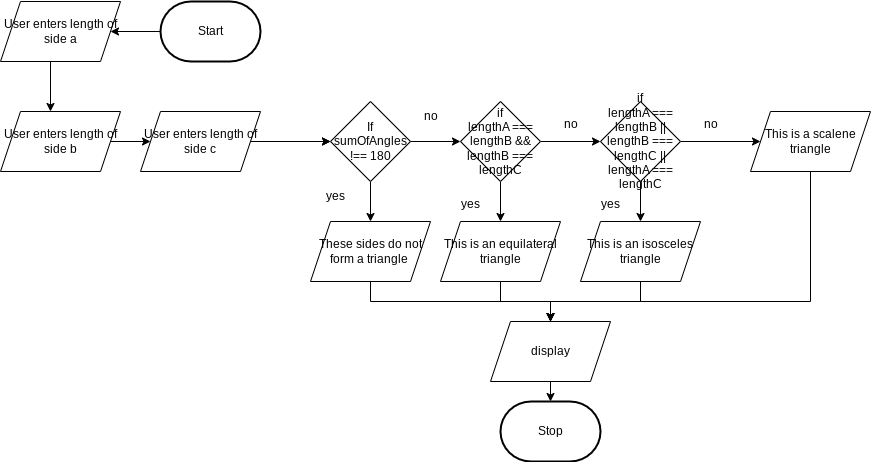

The diagram above was exported from draw.io. Its source (the exported page's mxGraphModel, read from the mxfile embedded in the PNG):
<mxGraphModel dx="532" dy="380" grid="1" gridSize="10" guides="1" tooltips="1" connect="1" arrows="1" fold="1" page="1" pageScale="1" pageWidth="850" pageHeight="1100" math="0" shadow="0">
  <root>
    <mxCell id="0" />
    <mxCell id="1" parent="0" />
    <mxCell id="8" value="" style="edgeStyle=none;html=1;" parent="1" source="2" edge="1">
      <mxGeometry relative="1" as="geometry">
        <mxPoint x="180" y="160" as="targetPoint" />
      </mxGeometry>
    </mxCell>
    <mxCell id="2" value="Start" style="strokeWidth=2;html=1;shape=mxgraph.flowchart.terminator;whiteSpace=wrap;" parent="1" vertex="1">
      <mxGeometry x="230" y="130" width="100" height="60" as="geometry" />
    </mxCell>
    <mxCell id="3" value="Stop" style="strokeWidth=2;html=1;shape=mxgraph.flowchart.terminator;whiteSpace=wrap;" parent="1" vertex="1">
      <mxGeometry x="570" y="530" width="100" height="60" as="geometry" />
    </mxCell>
    <mxCell id="9" value="" style="edgeStyle=none;html=1;" parent="1" edge="1">
      <mxGeometry relative="1" as="geometry">
        <mxPoint x="120" y="190" as="sourcePoint" />
        <mxPoint x="120" y="240" as="targetPoint" />
      </mxGeometry>
    </mxCell>
    <mxCell id="10" value="" style="edgeStyle=none;html=1;" parent="1" edge="1">
      <mxGeometry relative="1" as="geometry">
        <mxPoint x="180" y="270" as="sourcePoint" />
        <mxPoint x="220" y="270" as="targetPoint" />
      </mxGeometry>
    </mxCell>
    <mxCell id="12" value="" style="edgeStyle=none;html=1;" parent="1" target="11" edge="1">
      <mxGeometry relative="1" as="geometry">
        <mxPoint x="340" y="270" as="sourcePoint" />
      </mxGeometry>
    </mxCell>
    <mxCell id="14" value="" style="edgeStyle=none;html=1;" parent="1" source="11" target="13" edge="1">
      <mxGeometry relative="1" as="geometry" />
    </mxCell>
    <mxCell id="20" value="" style="edgeStyle=none;html=1;" parent="1" source="11" target="17" edge="1">
      <mxGeometry relative="1" as="geometry" />
    </mxCell>
    <mxCell id="11" value="If&lt;div&gt;sumOfAngles !== 180&lt;/div&gt;" style="rhombus;whiteSpace=wrap;html=1;" parent="1" vertex="1">
      <mxGeometry x="400" y="230" width="80" height="80" as="geometry" />
    </mxCell>
    <mxCell id="36" style="edgeStyle=orthogonalEdgeStyle;html=1;entryX=0.5;entryY=0;entryDx=0;entryDy=0;rounded=0;curved=0;" parent="1" source="13" target="33" edge="1">
      <mxGeometry relative="1" as="geometry">
        <Array as="points">
          <mxPoint x="440" y="430" />
          <mxPoint x="620" y="430" />
        </Array>
      </mxGeometry>
    </mxCell>
    <mxCell id="13" value="These sides do not form a triangle&amp;nbsp;" style="shape=parallelogram;perimeter=parallelogramPerimeter;whiteSpace=wrap;html=1;fixedSize=1;" parent="1" vertex="1">
      <mxGeometry x="380" y="350" width="120" height="60" as="geometry" />
    </mxCell>
    <mxCell id="15" value="yes" style="text;html=1;align=center;verticalAlign=middle;resizable=0;points=[];autosize=1;strokeColor=none;fillColor=none;" parent="1" vertex="1">
      <mxGeometry x="385" y="310" width="40" height="30" as="geometry" />
    </mxCell>
    <mxCell id="19" value="" style="edgeStyle=none;html=1;" parent="1" source="17" target="18" edge="1">
      <mxGeometry relative="1" as="geometry" />
    </mxCell>
    <mxCell id="25" value="" style="edgeStyle=none;html=1;" parent="1" source="17" target="22" edge="1">
      <mxGeometry relative="1" as="geometry" />
    </mxCell>
    <mxCell id="17" value="if&lt;div&gt;&lt;span style=&quot;font-size: 12px;&quot;&gt;lengthA === lengthB &amp;amp;&amp;amp; lengthB === lengthC&lt;/span&gt;&lt;/div&gt;" style="rhombus;whiteSpace=wrap;html=1;" parent="1" vertex="1">
      <mxGeometry x="530" y="230" width="80" height="80" as="geometry" />
    </mxCell>
    <mxCell id="37" style="edgeStyle=orthogonalEdgeStyle;html=1;rounded=0;curved=0;" parent="1" source="18" target="33" edge="1">
      <mxGeometry relative="1" as="geometry">
        <Array as="points">
          <mxPoint x="570" y="430" />
          <mxPoint x="620" y="430" />
        </Array>
      </mxGeometry>
    </mxCell>
    <mxCell id="18" value="This is an equilateral triangle" style="shape=parallelogram;perimeter=parallelogramPerimeter;whiteSpace=wrap;html=1;fixedSize=1;" parent="1" vertex="1">
      <mxGeometry x="510" y="350" width="120" height="60" as="geometry" />
    </mxCell>
    <mxCell id="21" value="no" style="text;html=1;align=center;verticalAlign=middle;resizable=0;points=[];autosize=1;strokeColor=none;fillColor=none;" parent="1" vertex="1">
      <mxGeometry x="480" y="230" width="40" height="30" as="geometry" />
    </mxCell>
    <mxCell id="26" value="" style="edgeStyle=none;html=1;" parent="1" source="22" target="24" edge="1">
      <mxGeometry relative="1" as="geometry" />
    </mxCell>
    <mxCell id="28" value="" style="edgeStyle=none;html=1;" parent="1" source="22" target="27" edge="1">
      <mxGeometry relative="1" as="geometry" />
    </mxCell>
    <mxCell id="22" value="if&lt;div&gt;&lt;span style=&quot;font-size: 12px;&quot;&gt;lengthA === lengthB || lengthB === lengthC || lengthA === lengthC&lt;/span&gt;&lt;/div&gt;" style="rhombus;whiteSpace=wrap;html=1;" parent="1" vertex="1">
      <mxGeometry x="670" y="230" width="80" height="80" as="geometry" />
    </mxCell>
    <mxCell id="38" style="edgeStyle=orthogonalEdgeStyle;html=1;entryX=0.5;entryY=0;entryDx=0;entryDy=0;strokeColor=default;rounded=0;curved=0;" parent="1" source="24" target="33" edge="1">
      <mxGeometry relative="1" as="geometry" />
    </mxCell>
    <mxCell id="24" value="&lt;font color=&quot;#000000&quot;&gt;&lt;span style=&quot;font-size: 12px;&quot;&gt;This is an isosceles triangle&lt;/span&gt;&lt;/font&gt;" style="shape=parallelogram;perimeter=parallelogramPerimeter;whiteSpace=wrap;html=1;fixedSize=1;direction=west;" parent="1" vertex="1">
      <mxGeometry x="650" y="350" width="120" height="60" as="geometry" />
    </mxCell>
    <mxCell id="39" style="edgeStyle=orthogonalEdgeStyle;html=1;rounded=0;curved=0;" parent="1" source="27" target="33" edge="1">
      <mxGeometry relative="1" as="geometry">
        <Array as="points">
          <mxPoint x="880" y="430" />
          <mxPoint x="620" y="430" />
        </Array>
      </mxGeometry>
    </mxCell>
    <mxCell id="27" value="This is a scalene triangle" style="shape=parallelogram;perimeter=parallelogramPerimeter;whiteSpace=wrap;html=1;fixedSize=1;" parent="1" vertex="1">
      <mxGeometry x="820" y="240" width="120" height="60" as="geometry" />
    </mxCell>
    <mxCell id="29" value="no" style="text;html=1;align=center;verticalAlign=middle;resizable=0;points=[];autosize=1;strokeColor=none;fillColor=none;" parent="1" vertex="1">
      <mxGeometry x="760" y="238" width="40" height="30" as="geometry" />
    </mxCell>
    <mxCell id="30" value="no" style="text;html=1;align=center;verticalAlign=middle;resizable=0;points=[];autosize=1;strokeColor=none;fillColor=none;" parent="1" vertex="1">
      <mxGeometry x="620" y="238" width="40" height="30" as="geometry" />
    </mxCell>
    <mxCell id="31" value="yes" style="text;html=1;align=center;verticalAlign=middle;resizable=0;points=[];autosize=1;strokeColor=none;fillColor=none;" parent="1" vertex="1">
      <mxGeometry x="520" y="318" width="40" height="30" as="geometry" />
    </mxCell>
    <mxCell id="32" value="yes" style="text;html=1;align=center;verticalAlign=middle;resizable=0;points=[];autosize=1;strokeColor=none;fillColor=none;" parent="1" vertex="1">
      <mxGeometry x="660" y="318" width="40" height="30" as="geometry" />
    </mxCell>
    <mxCell id="34" value="" style="edgeStyle=none;html=1;" parent="1" source="33" target="3" edge="1">
      <mxGeometry relative="1" as="geometry" />
    </mxCell>
    <mxCell id="33" value="display" style="shape=parallelogram;perimeter=parallelogramPerimeter;whiteSpace=wrap;html=1;fixedSize=1;" parent="1" vertex="1">
      <mxGeometry x="560" y="450" width="120" height="60" as="geometry" />
    </mxCell>
    <mxCell id="40" value="&lt;span style=&quot;color: rgb(0, 0, 0);&quot;&gt;User enters length of side a&lt;/span&gt;" style="shape=parallelogram;perimeter=parallelogramPerimeter;whiteSpace=wrap;html=1;fixedSize=1;" vertex="1" parent="1">
      <mxGeometry x="70" y="130" width="120" height="60" as="geometry" />
    </mxCell>
    <mxCell id="41" value="&lt;span style=&quot;color: rgb(0, 0, 0);&quot;&gt;User enters length of side b&lt;/span&gt;" style="shape=parallelogram;perimeter=parallelogramPerimeter;whiteSpace=wrap;html=1;fixedSize=1;" vertex="1" parent="1">
      <mxGeometry x="70" y="240" width="120" height="60" as="geometry" />
    </mxCell>
    <mxCell id="43" value="" style="edgeStyle=none;html=1;" edge="1" parent="1" source="42" target="11">
      <mxGeometry relative="1" as="geometry" />
    </mxCell>
    <mxCell id="42" value="User enters length of side c" style="shape=parallelogram;perimeter=parallelogramPerimeter;whiteSpace=wrap;html=1;fixedSize=1;" vertex="1" parent="1">
      <mxGeometry x="210" y="240" width="120" height="60" as="geometry" />
    </mxCell>
  </root>
</mxGraphModel>